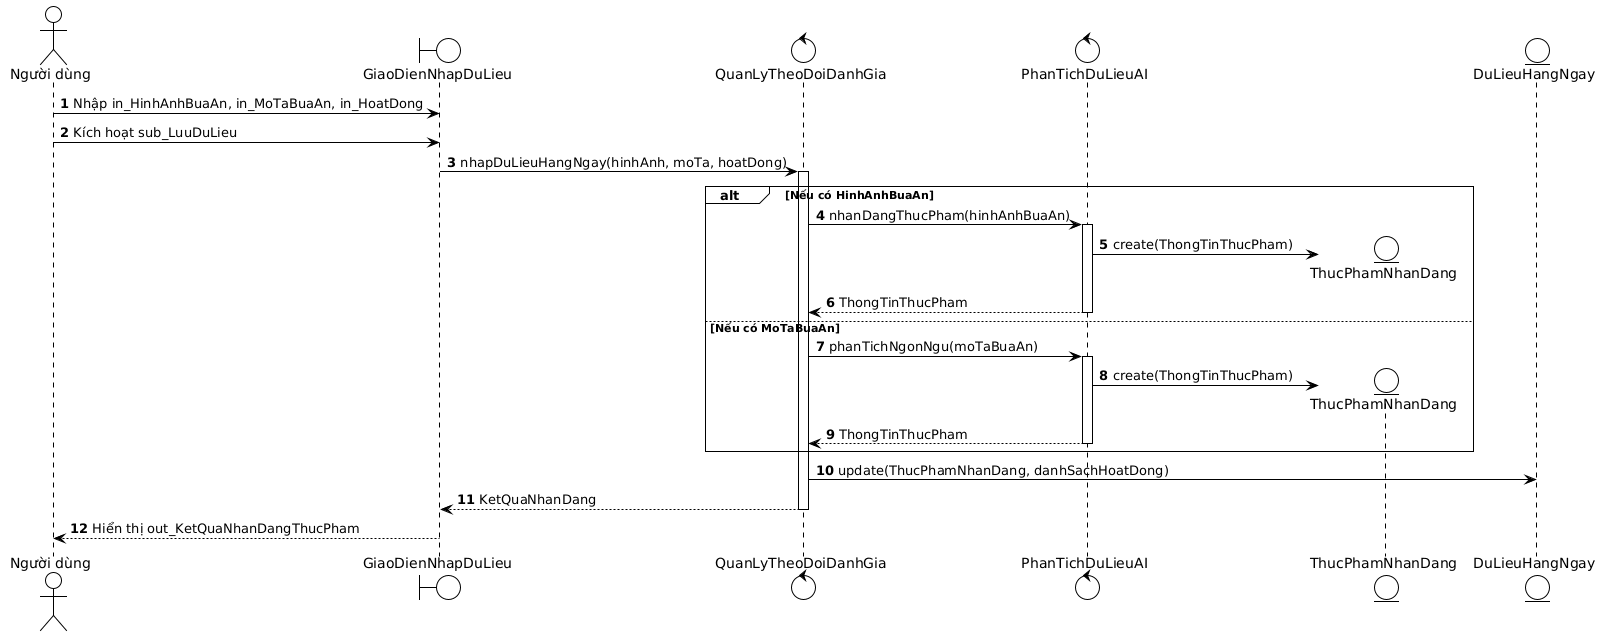

The diagram above was rendered by PlantUML. Its source (embedded in the PNG):
@startuml
!theme plain
autonumber
actor "Người dùng" as user
boundary "GiaoDienNhapDuLieu" as gd_ndl
control "QuanLyTheoDoiDanhGia" as ql_tddg
control "PhanTichDuLieuAI" as pt_ai
entity "ThucPhamNhanDang" as tp_nd
entity "DuLieuHangNgay" as dl_hn

user -> gd_ndl : Nhập in_HinhAnhBuaAn, in_MoTaBuaAn, in_HoatDong
user -> gd_ndl : Kích hoạt sub_LuuDuLieu
gd_ndl -> ql_tddg : nhapDuLieuHangNgay(hinhAnh, moTa, hoatDong)
activate ql_tddg
alt Nếu có HinhAnhBuaAn
    ql_tddg -> pt_ai : nhanDangThucPham(hinhAnhBuaAn)
    activate pt_ai
    pt_ai -> tp_nd ** : create(ThongTinThucPham)
    pt_ai --> ql_tddg : ThongTinThucPham
    deactivate pt_ai
else Nếu có MoTaBuaAn
    ql_tddg -> pt_ai : phanTichNgonNgu(moTaBuaAn)
    activate pt_ai
    pt_ai -> tp_nd ** : create(ThongTinThucPham)
    pt_ai --> ql_tddg : ThongTinThucPham
    deactivate pt_ai
end
ql_tddg -> dl_hn : update(ThucPhamNhanDang, danhSachHoatDong)
ql_tddg --> gd_ndl : KetQuaNhanDang
deactivate ql_tddg
gd_ndl --> user : Hiển thị out_KetQuaNhanDangThucPham
@enduml